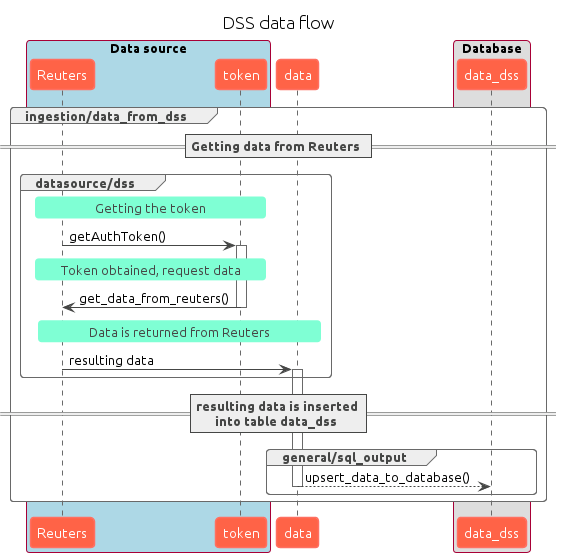

The diagram above was rendered by PlantUML. Its source (embedded in the PNG):
@startuml dss

title "DSS data flow"

!theme vibrant

skinparam shadowing false
skinparam defaultFontName Ubuntu

box "Data source" #LightBlue
participant Reuters
participant token
end box
participant data
box "Database"
participant data_dss

group ingestion/data_from_dss
    == Getting data from Reuters ==

    group datasource/dss
        rnote over Reuters, token
        Getting the token
        end note

        Reuters -> token : getAuthToken()
        activate token

        rnote over Reuters, token
        Token obtained, request data
        end note

        token -> Reuters : get_data_from_reuters()
        deactivate token

        rnote over Reuters, data
        Data is returned from Reuters
        end note

        Reuters -> data : resulting data
        activate data
    end

    == resulting data is inserted\ninto table data_dss ==

    group general/sql_output
        data --> data_dss : upsert_data_to_database()
        deactivate data
    end

end

@enduml